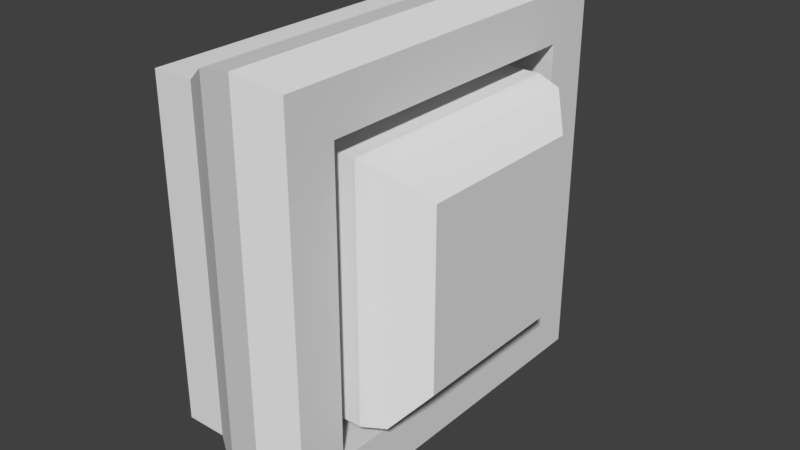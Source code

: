# Source: resetButton.blend  (saved by Blender 2.79.0; exported with 4.5.12 LTS)
import bpy
from mathutils import Matrix  # noqa: F401  (used for matrix-valued properties, if any)

bpy.ops.wm.read_factory_settings(use_empty=True)
scene = bpy.context.scene
scene.name = 'Scene'

# ---- collections
col_collection_1 = bpy.data.collections.new('Collection 1'); scene.collection.children.link(col_collection_1)

# ---- world
world_world = bpy.data.worlds.new('World'); scene.world = world_world
world_world.color = (0.05088, 0.05088, 0.05088)
world_world.use_sun_shadow = False
world_world.sun_shadow_jitter_overblur = 0.0
world_world.cycles.sampling_method = 'MANUAL'

# ---- meshes
me_cube_002 = bpy.data.meshes.new('Cube.002')
me_cube_002.from_pydata([(-0.25, 0.7331, 0.7331), (-0.25, 0.7331, -0.7331), (-0.25, -0.7331, -0.7331), (-0.25, -0.7331, 0.7331), (0.25, 0.7331, 0.7331), (0.25, 0.7331, -0.7331), (0.25, -0.7331, -0.7331), (0.25, -0.7331, 0.7331), (0.4, 0.6965, 0.6965), (0.4, 0.6965, -0.6965), (0.4, -0.6965, -0.6965), (0.4, -0.6965, 0.6965), (0.55, 0.5224, 0.5224), (0.55, 0.5224, -0.5224), (0.55, -0.5224, -0.5224), (0.55, -0.5224, 0.5224)], [], [(0, 3, 7, 4), (5, 4, 8, 9), (1, 0, 4, 5), (3, 2, 6, 7), (2, 1, 5, 6), (11, 10, 14, 15), (7, 6, 10, 11), (6, 5, 9, 10), (4, 7, 11, 8), (13, 12, 15, 14), (10, 9, 13, 14), (8, 11, 15, 12), (9, 8, 12, 13)])
_uv = me_cube_002.uv_layers.new(name='UVMap')
_uv.uv.foreach_set('vector', [0.5174, 0.5128, 0.5174, 0.0, 0.7017, 2.085e-08, 0.7017, 0.5128, 0.1844, 1.0, 0.1844, 0.4872, 0.2413, 0.5, 0.2413, 0.9872, 8.855e-08, 1.0, 0.0, 0.4872, 0.1844, 0.4872, 0.1844, 1.0, 0.2413, 1.0, 0.2413, 0.4872, 0.4257, 0.4872, 0.4257, 1.0, 0.7587, 0.5128, 0.7587, 0.0, 0.9431, 0.0, 0.9431, 0.5128, 0.0, 0.4872, 0.0, 0.0, 0.06467, 0.0609, 0.06467, 0.4263, 0.4257, 1.0, 0.4257, 0.4872, 0.4826, 0.5, 0.4826, 0.9872, 0.9431, 0.5128, 0.9431, 0.0, 1.0, 0.01282, 1.0, 0.5, 0.7017, 0.5128, 0.7017, 2.085e-08, 0.7587, 0.01282, 0.7587, 0.5, 0.4527, 0.0609, 0.4527, 0.4263, 0.06467, 0.4263, 0.06467, 0.0609, 0.0, 0.0, 0.5174, 2.085e-08, 0.4527, 0.0609, 0.06467, 0.0609, 0.5174, 0.4872, 0.0, 0.4872, 0.06467, 0.4263, 0.4527, 0.4263, 0.5174, 2.085e-08, 0.5174, 0.4872, 0.4527, 0.4263, 0.4527, 0.0609])
me_cube_002.use_remesh_preserve_volume = False
me_cube_002.use_remesh_preserve_attributes = False
me_cube_002.use_mirror_vertex_groups = False
me_cube_002.update()
me_cube_001 = bpy.data.meshes.new('Cube.001')
me_cube_001.from_pydata([(-0.75, -1.0, -1.0), (-0.75, -1.0, 1.0), (-0.75, 1.0, -1.0), (-0.75, 1.0, 1.0), (-0.5, -1.0, -1.0), (-0.5, -1.0, 1.0), (-0.5, 1.0, -1.0), (-0.5, 1.0, 1.0), (-0.25, 1.15, 1.15), (-0.25, 1.15, -1.15), (-0.25, -1.15, -1.15), (-0.25, -1.15, 1.15), (-0.25, 0.8625, 0.8625), (-0.25, 0.8625, -0.8625), (-0.25, -0.8625, -0.8625), (-0.25, -0.8625, 0.8625), (0.0, 1.207, 1.207), (0.0, 1.207, -1.207), (0.0, -1.207, -1.207), (0.0, -1.207, 1.207), (0.0, 0.9056, 0.9056), (0.0, 0.9056, -0.9056), (0.0, -0.9056, -0.9056), (0.0, -0.9056, 0.9056), (0.25, 1.147, 1.147), (0.25, 1.147, -1.147), (0.25, -1.147, -1.147), (0.25, -1.147, 1.147), (0.25, 0.8603, 0.8603), (0.25, 0.8603, -0.8603), (0.25, -0.8603, -0.8603), (0.25, -0.8603, 0.8603), (-0.25, 0.7331, 0.7331), (-0.25, 0.7331, -0.7331), (-0.25, -0.7331, -0.7331), (-0.25, -0.7331, 0.7331)], [], [(2, 3, 7, 6), (5, 4, 10, 11), (4, 5, 1, 0), (2, 6, 4, 0), (7, 3, 1, 5), (8, 11, 19, 16), (4, 6, 9, 10), (7, 5, 11, 8), (6, 7, 8, 9), (12, 15, 35, 32), (12, 13, 21, 20), (15, 12, 20, 23), (10, 9, 17, 18), (18, 17, 25, 26), (19, 18, 26, 27), (21, 22, 30, 29), (22, 23, 31, 30), (14, 15, 23, 22), (9, 8, 16, 17), (13, 14, 22, 21), (11, 10, 18, 19), (26, 25, 29, 30), (24, 27, 31, 28), (25, 24, 28, 29), (27, 26, 30, 31), (23, 20, 28, 31), (20, 21, 29, 28), (16, 19, 27, 24), (17, 16, 24, 25), (13, 12, 32, 33), (15, 14, 34, 35), (14, 13, 33, 34)])
_uv = me_cube_001.uv_layers.new(name='UVMap')
_uv.uv.foreach_set('vector', [0.168, 0.457, 0.168, 0.04296, 0.2218, 0.04296, 0.2218, 0.457, 0.3872, 0.457, 0.3872, 0.04296, 0.4439, 0.0119, 0.4439, 0.4881, 0.3872, 0.04296, 0.3872, 0.457, 0.3334, 0.457, 0.3334, 0.04296, 0.0, 0.04296, 0.05252, 0.04296, 0.05252, 0.457, 0.0, 0.457, 0.5528, 0.457, 0.4988, 0.457, 0.4988, 0.04295, 0.5528, 0.04295, 0.6068, 0.4881, 0.6068, 0.0119, 0.6608, 0.0, 0.6608, 0.5, 0.05252, 0.457, 0.05252, 0.04296, 0.1126, 0.0119, 0.1126, 0.4881, 0.5528, 0.457, 0.5528, 0.04295, 0.6068, 0.0119, 0.6068, 0.4881, 0.2218, 0.457, 0.2218, 0.04296, 0.2785, 0.0119, 0.2785, 0.4881, 0.3607, 0.8571, 0.3607, 0.5, 0.3886, 0.5268, 0.3886, 0.8304, 0.7684, 0.7411, 0.7684, 0.3839, 0.8214, 0.375, 0.8214, 0.75, 0.7688, 0.3661, 0.7688, 0.008929, 0.8192, 0.0, 0.8192, 0.375, 0.1126, 0.4881, 0.1126, 0.0119, 0.168, 0.0, 0.168, 0.5, 0.2832, 1.0, 0.2832, 0.5, 0.3327, 0.5125, 0.3327, 0.9875, 0.2832, 0.5, 0.2832, 1.0, 0.2306, 0.9875, 0.2306, 0.5125, 0.7148, 0.375, 0.7148, 0.0, 0.7688, 0.009376, 0.7688, 0.3656, 0.7155, 0.375, 0.7155, 0.75, 0.6608, 0.7406, 0.6608, 0.3844, 0.7684, 0.3839, 0.7684, 0.7411, 0.7155, 0.75, 0.7155, 0.375, 0.2785, 0.4881, 0.2785, 0.0119, 0.3334, 0.0, 0.3334, 0.5, 0.6608, 0.3661, 0.6608, 0.00893, 0.7148, 0.0, 0.7148, 0.375, 0.4439, 0.4881, 0.4439, 0.0119, 0.4988, 0.0, 0.4988, 0.5, 0.938, 0.375, 0.938, 0.85, 0.8761, 0.7906, 0.8761, 0.4344, 0.06196, 0.5, 0.06196, 0.975, 0.0, 0.9156, 2.576e-08, 0.5594, 0.938, 0.85, 0.938, 0.375, 1.0, 0.4344, 1.0, 0.7906, 0.06196, 0.975, 0.06196, 0.5, 0.1239, 0.5594, 0.1239, 0.9156, 0.8192, 0.375, 0.8192, 0.0, 0.874, 0.009375, 0.874, 0.3656, 0.8214, 0.75, 0.8214, 0.375, 0.8761, 0.3844, 0.8761, 0.7406, 0.1239, 1.0, 0.1239, 0.5, 0.1779, 0.5125, 0.1779, 0.9875, 0.2306, 0.5, 0.2306, 1.0, 0.1779, 0.9875, 0.1779, 0.5125, 0.3886, 0.8571, 0.3886, 0.5, 0.4166, 0.5268, 0.4166, 0.8304, 0.4166, 0.8571, 0.4166, 0.5, 0.4445, 0.5268, 0.4445, 0.8304, 0.3607, 0.5, 0.3607, 0.8571, 0.3327, 0.8304, 0.3327, 0.5268])
me_cube_001.use_remesh_preserve_volume = False
me_cube_001.use_remesh_preserve_attributes = False
me_cube_001.use_mirror_vertex_groups = False
me_cube_001.update()

# ---- objects
ob_resetbutton = bpy.data.objects.new('resetButton', me_cube_002)
ob_resetbase = bpy.data.objects.new('resetBase', me_cube_001)

# ---- transforms, parenting, visibility, modifiers, constraints
ob_resetbutton.location = (0.0, 0.0, 1.0)
ob_resetbutton.lineart.crease_threshold = 0.0
ob_resetbase.location = (0.0, 0.0, 1.0)
ob_resetbase.lineart.crease_threshold = 0.0

# ---- collection membership
col_collection_1.objects.link(ob_resetbutton)
col_collection_1.objects.link(ob_resetbase)

# ---- scene / render settings (as saved in the file)
scene.frame_start = 1; scene.frame_end = 250; scene.frame_set(1)
scene.render.engine = 'BLENDER_EEVEE_NEXT'
scene.render.resolution_percentage = 50
scene.render.dither_intensity = 0.0
scene.cycles.use_denoising = False
scene.cycles.samples = 128
scene.cycles.sampling_pattern = 'TABULATED_SOBOL'
scene.cycles.use_adaptive_sampling = False
scene.cycles.use_light_tree = False
scene.cycles.blur_glossy = 0.0
scene.cycles.sample_clamp_indirect = 0.0
scene.view_settings.view_transform = 'Standard'
bpy.context.view_layer.update()

# ---- added for rendering (the .blend has no active camera and no usable light): camera, sun
cam_auto = bpy.data.cameras.new('AutoCamera')
cam_auto.lens = 50.0
cam_auto.sensor_width = 36.0
cam_auto.clip_end = 1000.0
ob_auto_camera = bpy.data.objects.new('AutoCamera', cam_auto)
scene.collection.objects.link(ob_auto_camera)
ob_auto_camera.location = (3.28112, -4.05734, 3.70489)
ob_auto_camera.rotation_euler = (1.09748, -7.21219e-08, 0.694738)
scene.camera = ob_auto_camera
light_auto_sun = bpy.data.lights.new('AutoSun', 'SUN')
light_auto_sun.energy = 3.0
light_auto_sun.angle = 0.0523599
ob_auto_sun = bpy.data.objects.new('AutoSun', light_auto_sun)
scene.collection.objects.link(ob_auto_sun)
ob_auto_sun.rotation_euler = (0.872665, 0.174533, 0.523599)
bpy.context.view_layer.update()
